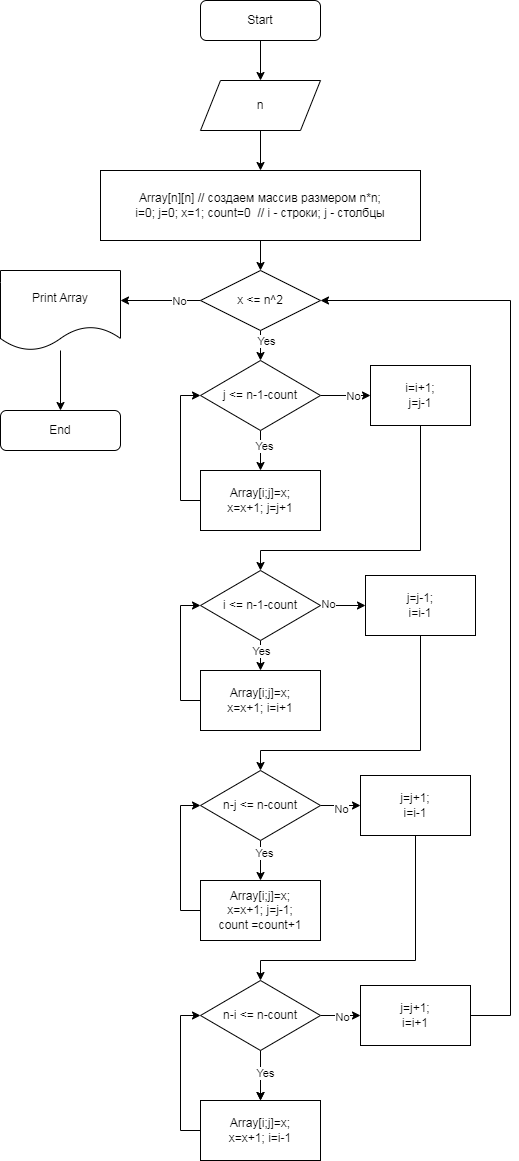

The diagram above was exported from draw.io. Its source (the exported page's mxGraphModel, read from the mxfile embedded in the PNG):
<mxGraphModel dx="880" dy="395" grid="1" gridSize="10" guides="1" tooltips="1" connect="1" arrows="1" fold="1" page="1" pageScale="1" pageWidth="827" pageHeight="1169" math="0" shadow="0">
  <root>
    <mxCell id="0" />
    <mxCell id="1" parent="0" />
    <mxCell id="XclkDRr3zo17zgF_m6Uf-4" style="edgeStyle=orthogonalEdgeStyle;rounded=0;orthogonalLoop=1;jettySize=auto;html=1;exitX=0.5;exitY=1;exitDx=0;exitDy=0;entryX=0.5;entryY=0;entryDx=0;entryDy=0;" parent="1" source="XclkDRr3zo17zgF_m6Uf-2" target="XclkDRr3zo17zgF_m6Uf-3" edge="1">
      <mxGeometry relative="1" as="geometry" />
    </mxCell>
    <mxCell id="XclkDRr3zo17zgF_m6Uf-2" value="Start" style="rounded=1;whiteSpace=wrap;html=1;" parent="1" vertex="1">
      <mxGeometry x="320" y="40" width="120" height="40" as="geometry" />
    </mxCell>
    <mxCell id="XclkDRr3zo17zgF_m6Uf-6" style="edgeStyle=orthogonalEdgeStyle;rounded=0;orthogonalLoop=1;jettySize=auto;html=1;exitX=0.5;exitY=1;exitDx=0;exitDy=0;entryX=0.5;entryY=0;entryDx=0;entryDy=0;" parent="1" source="XclkDRr3zo17zgF_m6Uf-3" target="XclkDRr3zo17zgF_m6Uf-5" edge="1">
      <mxGeometry relative="1" as="geometry" />
    </mxCell>
    <mxCell id="XclkDRr3zo17zgF_m6Uf-3" value="n" style="shape=parallelogram;perimeter=parallelogramPerimeter;whiteSpace=wrap;html=1;fixedSize=1;" parent="1" vertex="1">
      <mxGeometry x="320" y="120" width="120" height="50" as="geometry" />
    </mxCell>
    <mxCell id="XclkDRr3zo17zgF_m6Uf-10" value="" style="edgeStyle=orthogonalEdgeStyle;rounded=0;orthogonalLoop=1;jettySize=auto;html=1;" parent="1" source="XclkDRr3zo17zgF_m6Uf-5" target="XclkDRr3zo17zgF_m6Uf-9" edge="1">
      <mxGeometry relative="1" as="geometry" />
    </mxCell>
    <mxCell id="XclkDRr3zo17zgF_m6Uf-5" value="Array[n][n] // создаем массив размером n*n;&lt;br&gt;i=0; j=0; x=1; count=0&amp;nbsp; // i - строки; j - столбцы" style="rounded=0;whiteSpace=wrap;html=1;" parent="1" vertex="1">
      <mxGeometry x="220" y="210" width="320" height="70" as="geometry" />
    </mxCell>
    <mxCell id="XclkDRr3zo17zgF_m6Uf-12" value="" style="edgeStyle=orthogonalEdgeStyle;rounded=0;orthogonalLoop=1;jettySize=auto;html=1;" parent="1" source="XclkDRr3zo17zgF_m6Uf-9" target="XclkDRr3zo17zgF_m6Uf-11" edge="1">
      <mxGeometry relative="1" as="geometry" />
    </mxCell>
    <mxCell id="XclkDRr3zo17zgF_m6Uf-63" value="Yes" style="edgeLabel;html=1;align=center;verticalAlign=middle;resizable=0;points=[];" parent="XclkDRr3zo17zgF_m6Uf-12" vertex="1" connectable="0">
      <mxGeometry x="0.2" y="5" relative="1" as="geometry">
        <mxPoint as="offset" />
      </mxGeometry>
    </mxCell>
    <mxCell id="XclkDRr3zo17zgF_m6Uf-58" value="" style="edgeStyle=orthogonalEdgeStyle;rounded=0;orthogonalLoop=1;jettySize=auto;html=1;" parent="1" source="XclkDRr3zo17zgF_m6Uf-9" edge="1">
      <mxGeometry relative="1" as="geometry">
        <mxPoint x="240" y="340" as="targetPoint" />
      </mxGeometry>
    </mxCell>
    <mxCell id="XclkDRr3zo17zgF_m6Uf-64" value="No" style="edgeLabel;html=1;align=center;verticalAlign=middle;resizable=0;points=[];" parent="XclkDRr3zo17zgF_m6Uf-58" vertex="1" connectable="0">
      <mxGeometry x="-0.4534" relative="1" as="geometry">
        <mxPoint as="offset" />
      </mxGeometry>
    </mxCell>
    <mxCell id="XclkDRr3zo17zgF_m6Uf-9" value="x &amp;lt;= n^2" style="rhombus;whiteSpace=wrap;html=1;rounded=0;" parent="1" vertex="1">
      <mxGeometry x="320" y="310" width="120" height="60" as="geometry" />
    </mxCell>
    <mxCell id="XclkDRr3zo17zgF_m6Uf-14" value="" style="edgeStyle=orthogonalEdgeStyle;rounded=0;orthogonalLoop=1;jettySize=auto;html=1;" parent="1" source="XclkDRr3zo17zgF_m6Uf-11" target="XclkDRr3zo17zgF_m6Uf-13" edge="1">
      <mxGeometry relative="1" as="geometry" />
    </mxCell>
    <mxCell id="XclkDRr3zo17zgF_m6Uf-15" value="Yes" style="edgeLabel;html=1;align=center;verticalAlign=middle;resizable=0;points=[];" parent="XclkDRr3zo17zgF_m6Uf-14" vertex="1" connectable="0">
      <mxGeometry x="-0.25" y="3" relative="1" as="geometry">
        <mxPoint as="offset" />
      </mxGeometry>
    </mxCell>
    <mxCell id="XclkDRr3zo17zgF_m6Uf-19" value="" style="edgeStyle=orthogonalEdgeStyle;rounded=0;orthogonalLoop=1;jettySize=auto;html=1;" parent="1" source="XclkDRr3zo17zgF_m6Uf-11" target="XclkDRr3zo17zgF_m6Uf-18" edge="1">
      <mxGeometry relative="1" as="geometry" />
    </mxCell>
    <mxCell id="XclkDRr3zo17zgF_m6Uf-22" value="No" style="edgeLabel;html=1;align=center;verticalAlign=middle;resizable=0;points=[];" parent="XclkDRr3zo17zgF_m6Uf-19" vertex="1" connectable="0">
      <mxGeometry x="0.28" relative="1" as="geometry">
        <mxPoint as="offset" />
      </mxGeometry>
    </mxCell>
    <mxCell id="XclkDRr3zo17zgF_m6Uf-11" value="j &amp;lt;= n-1-count" style="rhombus;whiteSpace=wrap;html=1;rounded=0;" parent="1" vertex="1">
      <mxGeometry x="320" y="400" width="120" height="70" as="geometry" />
    </mxCell>
    <mxCell id="XclkDRr3zo17zgF_m6Uf-16" style="edgeStyle=orthogonalEdgeStyle;rounded=0;orthogonalLoop=1;jettySize=auto;html=1;exitX=0;exitY=0.5;exitDx=0;exitDy=0;entryX=0;entryY=0.5;entryDx=0;entryDy=0;" parent="1" source="XclkDRr3zo17zgF_m6Uf-13" target="XclkDRr3zo17zgF_m6Uf-11" edge="1">
      <mxGeometry relative="1" as="geometry" />
    </mxCell>
    <mxCell id="XclkDRr3zo17zgF_m6Uf-13" value="Array[i;j]=x;&lt;br&gt;x=x+1; j=j+1" style="whiteSpace=wrap;html=1;rounded=0;" parent="1" vertex="1">
      <mxGeometry x="320" y="510" width="120" height="60" as="geometry" />
    </mxCell>
    <mxCell id="XclkDRr3zo17zgF_m6Uf-27" style="edgeStyle=orthogonalEdgeStyle;rounded=0;orthogonalLoop=1;jettySize=auto;html=1;exitX=0.5;exitY=1;exitDx=0;exitDy=0;entryX=0.5;entryY=0;entryDx=0;entryDy=0;" parent="1" source="XclkDRr3zo17zgF_m6Uf-17" target="XclkDRr3zo17zgF_m6Uf-26" edge="1">
      <mxGeometry relative="1" as="geometry" />
    </mxCell>
    <mxCell id="XclkDRr3zo17zgF_m6Uf-28" value="Yes" style="edgeLabel;html=1;align=center;verticalAlign=middle;resizable=0;points=[];" parent="XclkDRr3zo17zgF_m6Uf-27" vertex="1" connectable="0">
      <mxGeometry x="-0.3333" relative="1" as="geometry">
        <mxPoint as="offset" />
      </mxGeometry>
    </mxCell>
    <mxCell id="XclkDRr3zo17zgF_m6Uf-31" value="" style="edgeStyle=orthogonalEdgeStyle;rounded=0;orthogonalLoop=1;jettySize=auto;html=1;" parent="1" source="XclkDRr3zo17zgF_m6Uf-17" target="XclkDRr3zo17zgF_m6Uf-30" edge="1">
      <mxGeometry relative="1" as="geometry" />
    </mxCell>
    <mxCell id="XclkDRr3zo17zgF_m6Uf-56" value="No" style="edgeLabel;html=1;align=center;verticalAlign=middle;resizable=0;points=[];" parent="XclkDRr3zo17zgF_m6Uf-31" vertex="1" connectable="0">
      <mxGeometry x="-0.6889" y="2" relative="1" as="geometry">
        <mxPoint as="offset" />
      </mxGeometry>
    </mxCell>
    <mxCell id="XclkDRr3zo17zgF_m6Uf-17" value="i &amp;lt;= n-1-count" style="rhombus;whiteSpace=wrap;html=1;rounded=0;" parent="1" vertex="1">
      <mxGeometry x="320" y="610" width="120" height="70" as="geometry" />
    </mxCell>
    <mxCell id="XclkDRr3zo17zgF_m6Uf-25" style="edgeStyle=orthogonalEdgeStyle;rounded=0;orthogonalLoop=1;jettySize=auto;html=1;exitX=0.5;exitY=1;exitDx=0;exitDy=0;entryX=0.5;entryY=0;entryDx=0;entryDy=0;" parent="1" source="XclkDRr3zo17zgF_m6Uf-18" target="XclkDRr3zo17zgF_m6Uf-17" edge="1">
      <mxGeometry relative="1" as="geometry">
        <Array as="points">
          <mxPoint x="540" y="590" />
          <mxPoint x="380" y="590" />
        </Array>
      </mxGeometry>
    </mxCell>
    <mxCell id="XclkDRr3zo17zgF_m6Uf-18" value="i=i+1;&lt;br&gt;j=j-1" style="whiteSpace=wrap;html=1;rounded=0;" parent="1" vertex="1">
      <mxGeometry x="490" y="405" width="100" height="60" as="geometry" />
    </mxCell>
    <mxCell id="XclkDRr3zo17zgF_m6Uf-29" style="edgeStyle=orthogonalEdgeStyle;rounded=0;orthogonalLoop=1;jettySize=auto;html=1;exitX=0;exitY=0.5;exitDx=0;exitDy=0;entryX=0;entryY=0.5;entryDx=0;entryDy=0;" parent="1" source="XclkDRr3zo17zgF_m6Uf-26" target="XclkDRr3zo17zgF_m6Uf-17" edge="1">
      <mxGeometry relative="1" as="geometry" />
    </mxCell>
    <mxCell id="XclkDRr3zo17zgF_m6Uf-26" value="Array[i;j]=x;&lt;br&gt;x=x+1; i=i+1" style="whiteSpace=wrap;html=1;rounded=0;" parent="1" vertex="1">
      <mxGeometry x="320" y="710" width="120" height="60" as="geometry" />
    </mxCell>
    <mxCell id="XclkDRr3zo17zgF_m6Uf-33" style="edgeStyle=orthogonalEdgeStyle;rounded=0;orthogonalLoop=1;jettySize=auto;html=1;exitX=0.5;exitY=1;exitDx=0;exitDy=0;" parent="1" source="XclkDRr3zo17zgF_m6Uf-30" target="XclkDRr3zo17zgF_m6Uf-32" edge="1">
      <mxGeometry relative="1" as="geometry">
        <Array as="points">
          <mxPoint x="540" y="790" />
          <mxPoint x="380" y="790" />
        </Array>
      </mxGeometry>
    </mxCell>
    <mxCell id="XclkDRr3zo17zgF_m6Uf-30" value="j=j-1;&lt;br&gt;i=i-1" style="whiteSpace=wrap;html=1;rounded=0;" parent="1" vertex="1">
      <mxGeometry x="485" y="615" width="110" height="60" as="geometry" />
    </mxCell>
    <mxCell id="XclkDRr3zo17zgF_m6Uf-35" style="edgeStyle=orthogonalEdgeStyle;rounded=0;orthogonalLoop=1;jettySize=auto;html=1;exitX=0.5;exitY=1;exitDx=0;exitDy=0;entryX=0.5;entryY=0;entryDx=0;entryDy=0;" parent="1" source="XclkDRr3zo17zgF_m6Uf-32" target="XclkDRr3zo17zgF_m6Uf-34" edge="1">
      <mxGeometry relative="1" as="geometry" />
    </mxCell>
    <mxCell id="XclkDRr3zo17zgF_m6Uf-36" value="Yes" style="edgeLabel;html=1;align=center;verticalAlign=middle;resizable=0;points=[];" parent="XclkDRr3zo17zgF_m6Uf-35" vertex="1" connectable="0">
      <mxGeometry x="-0.4" y="3" relative="1" as="geometry">
        <mxPoint as="offset" />
      </mxGeometry>
    </mxCell>
    <mxCell id="XclkDRr3zo17zgF_m6Uf-39" style="edgeStyle=orthogonalEdgeStyle;rounded=0;orthogonalLoop=1;jettySize=auto;html=1;exitX=1;exitY=0.5;exitDx=0;exitDy=0;entryX=0;entryY=0.5;entryDx=0;entryDy=0;" parent="1" source="XclkDRr3zo17zgF_m6Uf-32" target="XclkDRr3zo17zgF_m6Uf-38" edge="1">
      <mxGeometry relative="1" as="geometry" />
    </mxCell>
    <mxCell id="XclkDRr3zo17zgF_m6Uf-40" value="No" style="edgeLabel;html=1;align=center;verticalAlign=middle;resizable=0;points=[];" parent="XclkDRr3zo17zgF_m6Uf-39" vertex="1" connectable="0">
      <mxGeometry y="-3" relative="1" as="geometry">
        <mxPoint as="offset" />
      </mxGeometry>
    </mxCell>
    <mxCell id="XclkDRr3zo17zgF_m6Uf-32" value="n-j &amp;lt;= n-count" style="rhombus;whiteSpace=wrap;html=1;rounded=0;" parent="1" vertex="1">
      <mxGeometry x="320" y="810" width="120" height="70" as="geometry" />
    </mxCell>
    <mxCell id="XclkDRr3zo17zgF_m6Uf-37" style="edgeStyle=orthogonalEdgeStyle;rounded=0;orthogonalLoop=1;jettySize=auto;html=1;exitX=0;exitY=0.5;exitDx=0;exitDy=0;entryX=0;entryY=0.5;entryDx=0;entryDy=0;" parent="1" source="XclkDRr3zo17zgF_m6Uf-34" target="XclkDRr3zo17zgF_m6Uf-32" edge="1">
      <mxGeometry relative="1" as="geometry" />
    </mxCell>
    <mxCell id="XclkDRr3zo17zgF_m6Uf-34" value="Array[i;j]=x;&lt;br&gt;x=x+1; j=j-1; &lt;br&gt;count =count+1" style="whiteSpace=wrap;html=1;rounded=0;" parent="1" vertex="1">
      <mxGeometry x="320" y="920" width="120" height="60" as="geometry" />
    </mxCell>
    <mxCell id="XclkDRr3zo17zgF_m6Uf-42" style="edgeStyle=orthogonalEdgeStyle;rounded=0;orthogonalLoop=1;jettySize=auto;html=1;exitX=0.5;exitY=1;exitDx=0;exitDy=0;entryX=0.5;entryY=0;entryDx=0;entryDy=0;" parent="1" source="XclkDRr3zo17zgF_m6Uf-38" target="XclkDRr3zo17zgF_m6Uf-41" edge="1">
      <mxGeometry relative="1" as="geometry">
        <Array as="points">
          <mxPoint x="535" y="1000" />
          <mxPoint x="380" y="1000" />
        </Array>
      </mxGeometry>
    </mxCell>
    <mxCell id="XclkDRr3zo17zgF_m6Uf-38" value="j=j+1;&lt;br&gt;i=i-1" style="whiteSpace=wrap;html=1;rounded=0;" parent="1" vertex="1">
      <mxGeometry x="480" y="815" width="110" height="60" as="geometry" />
    </mxCell>
    <mxCell id="XclkDRr3zo17zgF_m6Uf-46" style="edgeStyle=orthogonalEdgeStyle;rounded=0;orthogonalLoop=1;jettySize=auto;html=1;exitX=0.5;exitY=1;exitDx=0;exitDy=0;entryX=0.5;entryY=0;entryDx=0;entryDy=0;" parent="1" source="XclkDRr3zo17zgF_m6Uf-41" target="XclkDRr3zo17zgF_m6Uf-43" edge="1">
      <mxGeometry relative="1" as="geometry" />
    </mxCell>
    <mxCell id="XclkDRr3zo17zgF_m6Uf-48" value="" style="edgeStyle=orthogonalEdgeStyle;rounded=0;orthogonalLoop=1;jettySize=auto;html=1;" parent="1" source="XclkDRr3zo17zgF_m6Uf-41" target="XclkDRr3zo17zgF_m6Uf-43" edge="1">
      <mxGeometry relative="1" as="geometry" />
    </mxCell>
    <mxCell id="XclkDRr3zo17zgF_m6Uf-49" value="Yes" style="edgeLabel;html=1;align=center;verticalAlign=middle;resizable=0;points=[];" parent="XclkDRr3zo17zgF_m6Uf-48" vertex="1" connectable="0">
      <mxGeometry x="-0.12" y="4" relative="1" as="geometry">
        <mxPoint as="offset" />
      </mxGeometry>
    </mxCell>
    <mxCell id="XclkDRr3zo17zgF_m6Uf-53" style="edgeStyle=orthogonalEdgeStyle;rounded=0;orthogonalLoop=1;jettySize=auto;html=1;exitX=1;exitY=0.5;exitDx=0;exitDy=0;entryX=0;entryY=0.5;entryDx=0;entryDy=0;" parent="1" source="XclkDRr3zo17zgF_m6Uf-41" target="XclkDRr3zo17zgF_m6Uf-52" edge="1">
      <mxGeometry relative="1" as="geometry" />
    </mxCell>
    <mxCell id="XclkDRr3zo17zgF_m6Uf-54" value="No" style="edgeLabel;html=1;align=center;verticalAlign=middle;resizable=0;points=[];" parent="XclkDRr3zo17zgF_m6Uf-53" vertex="1" connectable="0">
      <mxGeometry x="0.05" y="-1" relative="1" as="geometry">
        <mxPoint as="offset" />
      </mxGeometry>
    </mxCell>
    <mxCell id="XclkDRr3zo17zgF_m6Uf-41" value="n-i &amp;lt;= n-count" style="rhombus;whiteSpace=wrap;html=1;rounded=0;" parent="1" vertex="1">
      <mxGeometry x="320" y="1020" width="120" height="70" as="geometry" />
    </mxCell>
    <mxCell id="XclkDRr3zo17zgF_m6Uf-47" style="edgeStyle=orthogonalEdgeStyle;rounded=0;orthogonalLoop=1;jettySize=auto;html=1;exitX=0;exitY=0.5;exitDx=0;exitDy=0;entryX=0;entryY=0.5;entryDx=0;entryDy=0;" parent="1" source="XclkDRr3zo17zgF_m6Uf-43" target="XclkDRr3zo17zgF_m6Uf-41" edge="1">
      <mxGeometry relative="1" as="geometry" />
    </mxCell>
    <mxCell id="XclkDRr3zo17zgF_m6Uf-43" value="Array[i;j]=x;&lt;br&gt;x=x+1; i=i-1" style="whiteSpace=wrap;html=1;rounded=0;" parent="1" vertex="1">
      <mxGeometry x="320" y="1140" width="120" height="60" as="geometry" />
    </mxCell>
    <mxCell id="XclkDRr3zo17zgF_m6Uf-55" style="edgeStyle=orthogonalEdgeStyle;rounded=0;orthogonalLoop=1;jettySize=auto;html=1;exitX=1;exitY=0.5;exitDx=0;exitDy=0;entryX=1;entryY=0.5;entryDx=0;entryDy=0;" parent="1" source="XclkDRr3zo17zgF_m6Uf-52" target="XclkDRr3zo17zgF_m6Uf-9" edge="1">
      <mxGeometry relative="1" as="geometry">
        <Array as="points">
          <mxPoint x="630" y="1055" />
          <mxPoint x="630" y="340" />
        </Array>
      </mxGeometry>
    </mxCell>
    <mxCell id="XclkDRr3zo17zgF_m6Uf-52" value="j=j+1;&lt;br&gt;i=i+1" style="whiteSpace=wrap;html=1;rounded=0;" parent="1" vertex="1">
      <mxGeometry x="480" y="1025" width="110" height="60" as="geometry" />
    </mxCell>
    <mxCell id="XclkDRr3zo17zgF_m6Uf-62" value="" style="edgeStyle=orthogonalEdgeStyle;rounded=0;orthogonalLoop=1;jettySize=auto;html=1;" parent="1" source="XclkDRr3zo17zgF_m6Uf-59" target="XclkDRr3zo17zgF_m6Uf-60" edge="1">
      <mxGeometry relative="1" as="geometry" />
    </mxCell>
    <mxCell id="XclkDRr3zo17zgF_m6Uf-59" value="Print Array" style="shape=document;whiteSpace=wrap;html=1;boundedLbl=1;" parent="1" vertex="1">
      <mxGeometry x="120" y="310" width="120" height="80" as="geometry" />
    </mxCell>
    <mxCell id="XclkDRr3zo17zgF_m6Uf-60" value="End" style="rounded=1;whiteSpace=wrap;html=1;" parent="1" vertex="1">
      <mxGeometry x="120" y="450" width="120" height="40" as="geometry" />
    </mxCell>
  </root>
</mxGraphModel>